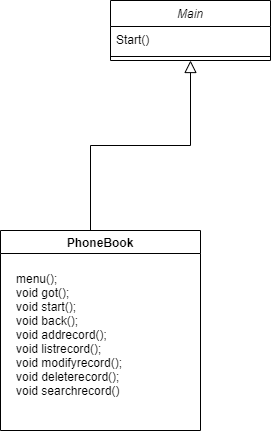

The diagram above was exported from draw.io. Its source (the exported page's mxGraphModel, read from the mxfile embedded in the PNG):
<mxGraphModel dx="1038" dy="513" grid="1" gridSize="10" guides="1" tooltips="1" connect="1" arrows="1" fold="1" page="1" pageScale="1" pageWidth="827" pageHeight="1169" math="0" shadow="0">
  <root>
    <mxCell id="WIyWlLk6GJQsqaUBKTNV-0" />
    <mxCell id="WIyWlLk6GJQsqaUBKTNV-1" parent="WIyWlLk6GJQsqaUBKTNV-0" />
    <mxCell id="zkfFHV4jXpPFQw0GAbJ--0" value="Main" style="swimlane;fontStyle=2;align=center;verticalAlign=top;childLayout=stackLayout;horizontal=1;startSize=26;horizontalStack=0;resizeParent=1;resizeLast=0;collapsible=1;marginBottom=0;rounded=0;shadow=0;strokeWidth=1;" parent="WIyWlLk6GJQsqaUBKTNV-1" vertex="1">
      <mxGeometry x="220" y="130" width="160" height="60" as="geometry">
        <mxRectangle x="230" y="140" width="160" height="26" as="alternateBounds" />
      </mxGeometry>
    </mxCell>
    <mxCell id="zkfFHV4jXpPFQw0GAbJ--1" value="Start()&#10;" style="text;align=left;verticalAlign=top;spacingLeft=4;spacingRight=4;overflow=hidden;rotatable=0;points=[[0,0.5],[1,0.5]];portConstraint=eastwest;" parent="zkfFHV4jXpPFQw0GAbJ--0" vertex="1">
      <mxGeometry y="26" width="160" height="26" as="geometry" />
    </mxCell>
    <mxCell id="zkfFHV4jXpPFQw0GAbJ--4" value="" style="line;html=1;strokeWidth=1;align=left;verticalAlign=middle;spacingTop=-1;spacingLeft=3;spacingRight=3;rotatable=0;labelPosition=right;points=[];portConstraint=eastwest;" parent="zkfFHV4jXpPFQw0GAbJ--0" vertex="1">
      <mxGeometry y="52" width="160" height="8" as="geometry" />
    </mxCell>
    <mxCell id="zkfFHV4jXpPFQw0GAbJ--12" value="" style="endArrow=block;endSize=10;endFill=0;shadow=0;strokeWidth=1;rounded=0;edgeStyle=elbowEdgeStyle;elbow=vertical;" parent="WIyWlLk6GJQsqaUBKTNV-1" target="zkfFHV4jXpPFQw0GAbJ--0" edge="1">
      <mxGeometry width="160" relative="1" as="geometry">
        <mxPoint x="200" y="360" as="sourcePoint" />
        <mxPoint x="200" y="203" as="targetPoint" />
      </mxGeometry>
    </mxCell>
    <mxCell id="yHqpo-eWnPn986SqRyLS-5" value="PhoneBook" style="swimlane;" vertex="1" parent="WIyWlLk6GJQsqaUBKTNV-1">
      <mxGeometry x="110" y="360" width="200" height="200" as="geometry" />
    </mxCell>
    <mxCell id="zkfFHV4jXpPFQw0GAbJ--8" value="menu();&#10;void got();&#10;void start();&#10;void back();&#10;void addrecord();&#10;void listrecord();&#10;void modifyrecord();&#10;void deleterecord();&#10;void searchrecord()" style="text;align=left;verticalAlign=top;spacingLeft=4;spacingRight=4;overflow=hidden;rotatable=0;points=[[0,0.5],[1,0.5]];portConstraint=eastwest;rounded=0;shadow=0;html=0;" parent="yHqpo-eWnPn986SqRyLS-5" vertex="1">
      <mxGeometry x="10" y="35" width="160" height="130" as="geometry" />
    </mxCell>
  </root>
</mxGraphModel>